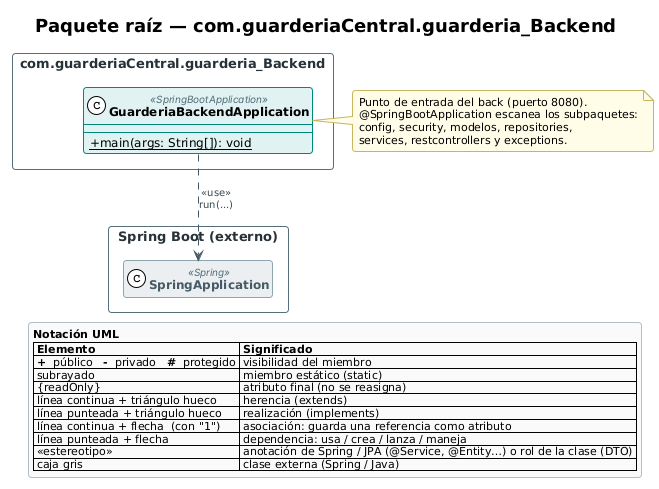

The diagram above was rendered by PlantUML. Its source (embedded in the PNG):
@startuml 01_paquete_raiz
!include _estilo.iuml

title Paquete raíz — com.guarderiaCentral.guarderia_Backend

package "com.guarderiaCentral.guarderia_Backend" as P_raiz {
  class GuarderiaBackendApplication <<SpringBootApplication>> {
    --
    + {static} main(args: String[]): void
  }

}



package "Spring Boot (externo)" as P_sb {
  class SpringApplication <<Spring>>
}
GuarderiaBackendApplication ..> SpringApplication : <<use>>\nrun(...)
note right of GuarderiaBackendApplication
  Punto de entrada del back (puerto 8080).
  @SpringBootApplication escanea los subpaquetes:
  config, security, modelos, repositories,
  services, restcontrollers y exceptions.
end note
!include _leyenda.iuml
@enduml